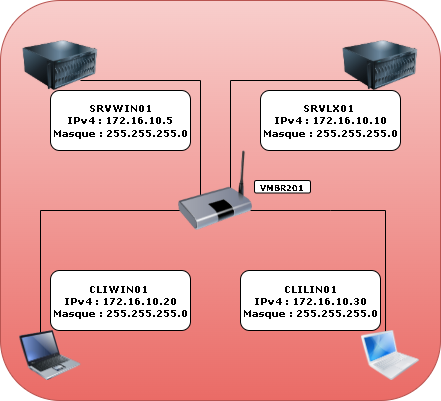

The diagram above was exported from draw.io. Its source (the exported page's mxGraphModel, read from the mxfile embedded in the PNG):
<mxGraphModel dx="1426" dy="751" grid="1" gridSize="10" guides="1" tooltips="1" connect="1" arrows="1" fold="1" page="1" pageScale="1" pageWidth="827" pageHeight="1169" math="0" shadow="0">
  <root>
    <mxCell id="0" />
    <mxCell id="1" parent="0" />
    <mxCell id="5EXo9u1Bw4cqu1ue-hsl-38" parent="1" style="rounded=1;whiteSpace=wrap;html=1;fillColor=#f8cecc;strokeColor=#b85450;gradientColor=#ea6b66;" value="" vertex="1">
      <mxGeometry height="400" width="440" x="140" y="330" as="geometry" />
    </mxCell>
    <mxCell id="5DUmx4eFcrr8Ljc2ZrS7-2" connectable="0" parent="1" style="group" value="" vertex="1">
      <mxGeometry height="340.0041379310344" width="420" x="150" y="369.9958620689656" as="geometry" />
    </mxCell>
    <mxCell id="5EXo9u1Bw4cqu1ue-hsl-39" edge="1" parent="5DUmx4eFcrr8Ljc2ZrS7-2" style="endArrow=none;html=1;rounded=0;entryX=0.438;entryY=0.2;entryDx=0;entryDy=0;entryPerimeter=0;movable=0;resizable=0;rotatable=0;deletable=0;editable=0;locked=1;connectable=0;" value="">
      <mxGeometry height="50" relative="1" width="50" as="geometry">
        <Array as="points">
          <mxPoint x="240.00034482758628" y="170" />
          <mxPoint x="320.0003448275863" y="170" />
          <mxPoint x="375.00034482758633" y="170" />
        </Array>
        <mxPoint x="240.00034482758628" y="170" as="sourcePoint" />
        <mxPoint x="375.0403448275863" y="300" as="targetPoint" />
      </mxGeometry>
    </mxCell>
    <mxCell id="5EXo9u1Bw4cqu1ue-hsl-40" edge="1" parent="5DUmx4eFcrr8Ljc2ZrS7-2" style="endArrow=none;html=1;rounded=0;" value="">
      <mxGeometry height="50" relative="1" width="50" as="geometry">
        <Array as="points">
          <mxPoint x="30.000344827586275" y="170" />
        </Array>
        <mxPoint x="30.000344827586275" y="300" as="sourcePoint" />
        <mxPoint x="170.00034482758628" y="170" as="targetPoint" />
      </mxGeometry>
    </mxCell>
    <mxCell id="5EXo9u1Bw4cqu1ue-hsl-41" edge="1" parent="5DUmx4eFcrr8Ljc2ZrS7-2" style="endArrow=none;html=1;rounded=0;exitX=0.625;exitY=0.2;exitDx=0;exitDy=0;exitPerimeter=0;" value="">
      <mxGeometry height="50" relative="1" width="50" as="geometry">
        <Array as="points">
          <mxPoint x="220.00034482758628" y="40" />
        </Array>
        <mxPoint x="220.00034482758633" y="160" as="sourcePoint" />
        <mxPoint x="370.00034482758633" y="40" as="targetPoint" />
      </mxGeometry>
    </mxCell>
    <mxCell id="5EXo9u1Bw4cqu1ue-hsl-42" edge="1" parent="5DUmx4eFcrr8Ljc2ZrS7-2" style="endArrow=none;html=1;rounded=0;entryX=0.75;entryY=0.8;entryDx=0;entryDy=0;entryPerimeter=0;" target="5EXo9u1Bw4cqu1ue-hsl-47" value="">
      <mxGeometry height="50" relative="1" width="50" as="geometry">
        <Array as="points">
          <mxPoint x="190.00034482758628" y="40" />
        </Array>
        <mxPoint x="190.00034482758628" y="160" as="sourcePoint" />
        <mxPoint x="340.0003448275863" y="90" as="targetPoint" />
      </mxGeometry>
    </mxCell>
    <mxCell id="5EXo9u1Bw4cqu1ue-hsl-47" parent="5DUmx4eFcrr8Ljc2ZrS7-2" style="image;html=1;image=img/lib/clip_art/computers/Server_128x128.png" value="" vertex="1">
      <mxGeometry height="50" width="80" x="10.000344827586275" as="geometry" />
    </mxCell>
    <mxCell id="5EXo9u1Bw4cqu1ue-hsl-48" parent="5DUmx4eFcrr8Ljc2ZrS7-2" style="rounded=1;whiteSpace=wrap;html=1;fontFamily=Verdana;fontSize=10;fontStyle=1" value="&lt;div&gt;&lt;span style=&quot;background-color: transparent; color: light-dark(rgb(0, 0, 0), rgb(255, 255, 255));&quot;&gt;CLILIN01&lt;/span&gt;&lt;/div&gt;&lt;div&gt;&lt;span style=&quot;background-color: transparent; color: light-dark(rgb(0, 0, 0), rgb(255, 255, 255));&quot;&gt;IPv4 : 172.16.10.30&lt;/span&gt;&lt;/div&gt;&lt;div&gt;&lt;font&gt;Masque : 255.255.255.0&lt;/font&gt;&lt;/div&gt;" vertex="1">
      <mxGeometry height="60" width="140" x="230" y="230" as="geometry" />
    </mxCell>
    <mxCell id="5EXo9u1Bw4cqu1ue-hsl-49" parent="5DUmx4eFcrr8Ljc2ZrS7-2" style="rounded=1;whiteSpace=wrap;html=1;fontFamily=Verdana;fontSize=10;fontStyle=1" value="&lt;div&gt;CLIWIN01&amp;nbsp;&lt;/div&gt;&lt;div&gt;IPv4 : 172.16.10.20&lt;/div&gt;&lt;div&gt;Masque : 255.255.255.0&lt;/div&gt;" vertex="1">
      <mxGeometry height="60" width="140" x="40" y="230.0041379310344" as="geometry" />
    </mxCell>
    <mxCell id="5EXo9u1Bw4cqu1ue-hsl-50" parent="5DUmx4eFcrr8Ljc2ZrS7-2" style="rounded=1;whiteSpace=wrap;html=1;fontFamily=Verdana;fontColor=default;fontSize=8;" value="&lt;div&gt;&lt;font style=&quot;font-size: 10px;&quot;&gt;&lt;b style=&quot;&quot;&gt;SRVWIN01&lt;/b&gt;&lt;/font&gt;&lt;/div&gt;&lt;div&gt;&lt;font style=&quot;font-size: 10px;&quot;&gt;&lt;b&gt;IPv4 : 172.16.10.5&lt;/b&gt;&lt;/font&gt;&lt;/div&gt;&lt;div&gt;&lt;font style=&quot;font-size: 10px;&quot;&gt;&lt;b style=&quot;&quot;&gt;Masque : 255.255.255.0&lt;/b&gt;&lt;/font&gt;&lt;/div&gt;" vertex="1">
      <mxGeometry height="60" width="140" x="40" y="50.00413793103439" as="geometry" />
    </mxCell>
    <mxCell id="5EXo9u1Bw4cqu1ue-hsl-51" parent="5DUmx4eFcrr8Ljc2ZrS7-2" style="rounded=1;whiteSpace=wrap;html=1;fontFamily=Verdana;fontStyle=1;fontSize=8;" value="&lt;div&gt;&lt;font style=&quot;font-size: 10px;&quot;&gt;SRVLX01&amp;nbsp;&lt;/font&gt;&lt;/div&gt;&lt;div&gt;&lt;font style=&quot;font-size: 10px;&quot;&gt;IPv4 : 172.16.10.10&lt;/font&gt;&lt;/div&gt;&lt;div&gt;&lt;font style=&quot;font-size: 10px;&quot;&gt;Masque : 255.255.255.0&lt;/font&gt;&lt;/div&gt;" vertex="1">
      <mxGeometry height="60" width="140" x="250" y="50.00413793103439" as="geometry" />
    </mxCell>
    <mxCell id="5EXo9u1Bw4cqu1ue-hsl-52" parent="5DUmx4eFcrr8Ljc2ZrS7-2" style="rounded=1;whiteSpace=wrap;html=1;rotation=0;verticalAlign=middle;fontStyle=1;fontFamily=Verdana;" value="&lt;span style=&quot;font-size: 8px;&quot;&gt;VMBR201&lt;/span&gt;" vertex="1">
      <mxGeometry height="12.5" width="56" x="244" y="140" as="geometry" />
    </mxCell>
    <mxCell id="5EXo9u1Bw4cqu1ue-hsl-56" parent="5DUmx4eFcrr8Ljc2ZrS7-2" style="image;html=1;image=img/lib/clip_art/computers/Laptop_128x128.png" value="" vertex="1">
      <mxGeometry height="50" width="80" y="290.0041379310344" as="geometry" />
    </mxCell>
    <mxCell id="5EXo9u1Bw4cqu1ue-hsl-53" parent="5DUmx4eFcrr8Ljc2ZrS7-2" style="image;html=1;image=img/lib/clip_art/computers/MacBook_128x128.png" value="" vertex="1">
      <mxGeometry height="50" width="80" x="340" y="290.0041379310344" as="geometry" />
    </mxCell>
    <mxCell id="5EXo9u1Bw4cqu1ue-hsl-46" parent="5DUmx4eFcrr8Ljc2ZrS7-2" style="image;html=1;image=img/lib/clip_art/computers/Server_128x128.png" value="" vertex="1">
      <mxGeometry height="50" width="80" x="330.0003448275863" as="geometry" />
    </mxCell>
    <mxCell id="5DUmx4eFcrr8Ljc2ZrS7-3" parent="1" style="image;html=1;image=img/lib/clip_art/networking/Bridge_128x128.png" value="" vertex="1">
      <mxGeometry height="80" width="90" x="310" y="480" as="geometry" />
    </mxCell>
  </root>
</mxGraphModel>